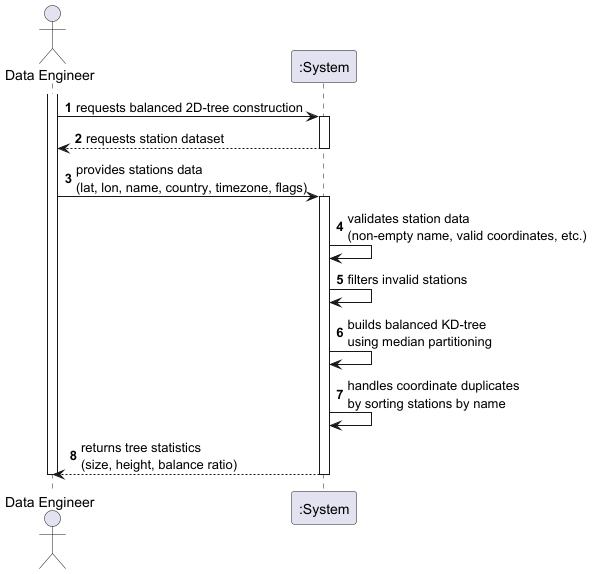

The diagram above was rendered by PlantUML. Its source (embedded in the PNG):
@startuml USEI07-ssd

autonumber

actor "Data Engineer" as Engineer
participant ":System" as System

activate Engineer

    Engineer -> System : requests balanced 2D-tree construction
    activate System
    
        System --> Engineer : requests station dataset
    deactivate System
    
    Engineer -> System : provides stations data\n(lat, lon, name, country, timezone, flags)
    activate System
    
        System -> System : validates station data\n(non-empty name, valid coordinates, etc.)
        System -> System : filters invalid stations
        System -> System : builds balanced KD-tree\nusing median partitioning
        System -> System : handles coordinate duplicates\nby sorting stations by name
        
        System --> Engineer : returns tree statistics\n(size, height, balance ratio)
    deactivate System

deactivate Engineer

@enduml